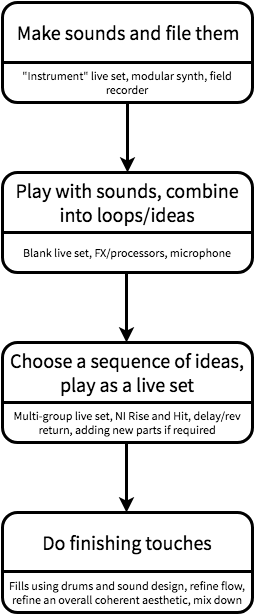

The diagram above was exported from draw.io. Its source (the exported page's mxGraphModel, read from the mxfile embedded in the PNG):
<mxGraphModel dx="2052" dy="1091" grid="1" gridSize="10" guides="1" tooltips="1" connect="1" arrows="1" fold="1" page="1" pageScale="1" pageWidth="850" pageHeight="1100" math="0" shadow="0">
  <root>
    <mxCell id="0" />
    <mxCell id="1" parent="0" />
    <mxCell id="2" value="&lt;font face=&quot;Source sans pro&quot; style=&quot;font-size: 20px&quot;&gt;Play with sounds, combine into loops/ideas&lt;/font&gt;" style="text;html=1;strokeColor=none;fillColor=none;align=center;verticalAlign=middle;whiteSpace=wrap;rounded=0;fontFamily=Baghdad Regular;strokeWidth=3;" vertex="1" parent="1">
      <mxGeometry x="230" y="280" width="250" height="60" as="geometry" />
    </mxCell>
    <mxCell id="3" value="&lt;font face=&quot;Source sans pro&quot;&gt;Blank live set, FX/processors, microphone&lt;/font&gt;" style="text;html=1;strokeColor=none;fillColor=none;align=center;verticalAlign=middle;whiteSpace=wrap;rounded=0;strokeWidth=3;" vertex="1" parent="1">
      <mxGeometry x="230" y="340" width="250" height="40" as="geometry" />
    </mxCell>
    <mxCell id="4" value="&lt;font face=&quot;Source sans pro&quot;&gt;&lt;span style=&quot;font-size: 20px&quot;&gt;Choose a sequence of ideas, play as a live set&lt;/span&gt;&lt;/font&gt;" style="text;html=1;strokeColor=none;fillColor=none;align=center;verticalAlign=middle;whiteSpace=wrap;rounded=0;fontFamily=Baghdad Regular;strokeWidth=3;" vertex="1" parent="1">
      <mxGeometry x="230" y="450" width="250" height="60" as="geometry" />
    </mxCell>
    <mxCell id="5" value="&lt;font face=&quot;Source sans pro&quot; style=&quot;font-size: 20px&quot;&gt;Do finishing touches&lt;/font&gt;" style="text;html=1;strokeColor=none;fillColor=none;align=center;verticalAlign=middle;whiteSpace=wrap;rounded=0;fontFamily=Baghdad Regular;strokeWidth=3;" vertex="1" parent="1">
      <mxGeometry x="230" y="620" width="250" height="60" as="geometry" />
    </mxCell>
    <mxCell id="6" value="&lt;font face=&quot;Source sans pro&quot;&gt;Multi-group live set, NI Rise and Hit, delay/rev return, adding new parts if required&lt;/font&gt;" style="text;html=1;strokeColor=none;fillColor=none;align=center;verticalAlign=middle;whiteSpace=wrap;rounded=0;strokeWidth=3;" vertex="1" parent="1">
      <mxGeometry x="230" y="510" width="250" height="40" as="geometry" />
    </mxCell>
    <mxCell id="7" value="&lt;font face=&quot;Source sans pro&quot;&gt;Fills using drums and sound design, refine flow, refine an overall coherent aesthetic, mix down&lt;/font&gt;" style="text;html=1;strokeColor=none;fillColor=none;align=center;verticalAlign=middle;whiteSpace=wrap;rounded=0;strokeWidth=3;" vertex="1" parent="1">
      <mxGeometry x="230" y="680" width="250" height="40" as="geometry" />
    </mxCell>
    <mxCell id="8" value="&lt;font face=&quot;Source sans pro&quot;&gt;&quot;Instrument&quot; live set, modular synth, field recorder&lt;/font&gt;" style="text;html=1;strokeColor=none;fillColor=none;align=center;verticalAlign=middle;whiteSpace=wrap;rounded=0;strokeWidth=3;" vertex="1" parent="1">
      <mxGeometry x="230" y="170" width="250" height="40" as="geometry" />
    </mxCell>
    <mxCell id="9" value="&lt;font face=&quot;Source sans pro&quot; style=&quot;font-size: 20px ; font-weight: normal&quot;&gt;Make sounds and file them&lt;/font&gt;" style="text;html=1;strokeColor=none;fillColor=none;align=center;verticalAlign=middle;whiteSpace=wrap;rounded=0;fontFamily=Baghdad Regular;strokeWidth=4;fontStyle=1" vertex="1" parent="1">
      <mxGeometry x="230" y="110" width="250" height="60" as="geometry" />
    </mxCell>
    <mxCell id="10" value="" style="rounded=1;whiteSpace=wrap;html=1;strokeWidth=3;fillColor=none;" vertex="1" parent="1">
      <mxGeometry x="230" y="110" width="250" height="100" as="geometry" />
    </mxCell>
    <mxCell id="11" value="" style="rounded=1;whiteSpace=wrap;html=1;strokeWidth=3;fillColor=none;" vertex="1" parent="1">
      <mxGeometry x="230" y="620" width="250" height="100" as="geometry" />
    </mxCell>
    <mxCell id="12" value="" style="rounded=1;whiteSpace=wrap;html=1;strokeWidth=3;fillColor=none;" vertex="1" parent="1">
      <mxGeometry x="230" y="450" width="250" height="100" as="geometry" />
    </mxCell>
    <mxCell id="13" value="" style="rounded=1;whiteSpace=wrap;html=1;strokeWidth=3;fillColor=none;" vertex="1" parent="1">
      <mxGeometry x="230" y="280" width="250" height="100" as="geometry" />
    </mxCell>
    <mxCell id="14" value="" style="endArrow=none;html=1;exitX=0;exitY=0.25;exitDx=0;exitDy=0;entryX=1;entryY=0.25;entryDx=0;entryDy=0;strokeWidth=3;" edge="1" parent="1">
      <mxGeometry width="50" height="50" relative="1" as="geometry">
        <mxPoint x="230" y="170" as="sourcePoint" />
        <mxPoint x="480" y="170" as="targetPoint" />
      </mxGeometry>
    </mxCell>
    <mxCell id="15" value="" style="endArrow=none;html=1;exitX=0;exitY=0.25;exitDx=0;exitDy=0;entryX=1;entryY=0.25;entryDx=0;entryDy=0;strokeWidth=3;" edge="1" parent="1">
      <mxGeometry width="50" height="50" relative="1" as="geometry">
        <mxPoint x="230" y="679" as="sourcePoint" />
        <mxPoint x="480" y="679" as="targetPoint" />
      </mxGeometry>
    </mxCell>
    <mxCell id="16" value="" style="endArrow=none;html=1;exitX=0;exitY=0.25;exitDx=0;exitDy=0;entryX=1;entryY=0.25;entryDx=0;entryDy=0;strokeWidth=3;" edge="1" parent="1">
      <mxGeometry width="50" height="50" relative="1" as="geometry">
        <mxPoint x="230" y="510" as="sourcePoint" />
        <mxPoint x="480" y="510" as="targetPoint" />
      </mxGeometry>
    </mxCell>
    <mxCell id="17" value="" style="endArrow=none;html=1;exitX=0;exitY=0.25;exitDx=0;exitDy=0;entryX=1;entryY=0.25;entryDx=0;entryDy=0;strokeWidth=3;" edge="1" parent="1">
      <mxGeometry width="50" height="50" relative="1" as="geometry">
        <mxPoint x="230" y="340" as="sourcePoint" />
        <mxPoint x="480" y="340" as="targetPoint" />
      </mxGeometry>
    </mxCell>
    <mxCell id="18" value="" style="endArrow=classic;html=1;exitX=0.5;exitY=1;exitDx=0;exitDy=0;entryX=0.5;entryY=0;entryDx=0;entryDy=0;strokeWidth=3;" edge="1" source="8" target="2" parent="1">
      <mxGeometry width="50" height="50" relative="1" as="geometry">
        <mxPoint x="230" y="890" as="sourcePoint" />
        <mxPoint x="280" y="840" as="targetPoint" />
      </mxGeometry>
    </mxCell>
    <mxCell id="19" value="" style="endArrow=classic;html=1;exitX=0.5;exitY=1;exitDx=0;exitDy=0;entryX=0.5;entryY=0;entryDx=0;entryDy=0;strokeWidth=3;" edge="1" parent="1">
      <mxGeometry width="50" height="50" relative="1" as="geometry">
        <mxPoint x="354" y="550" as="sourcePoint" />
        <mxPoint x="354" y="620" as="targetPoint" />
      </mxGeometry>
    </mxCell>
    <mxCell id="20" value="" style="endArrow=classic;html=1;exitX=0.5;exitY=1;exitDx=0;exitDy=0;entryX=0.5;entryY=0;entryDx=0;entryDy=0;strokeWidth=3;" edge="1" parent="1">
      <mxGeometry width="50" height="50" relative="1" as="geometry">
        <mxPoint x="354" y="380" as="sourcePoint" />
        <mxPoint x="354" y="450" as="targetPoint" />
      </mxGeometry>
    </mxCell>
  </root>
</mxGraphModel>